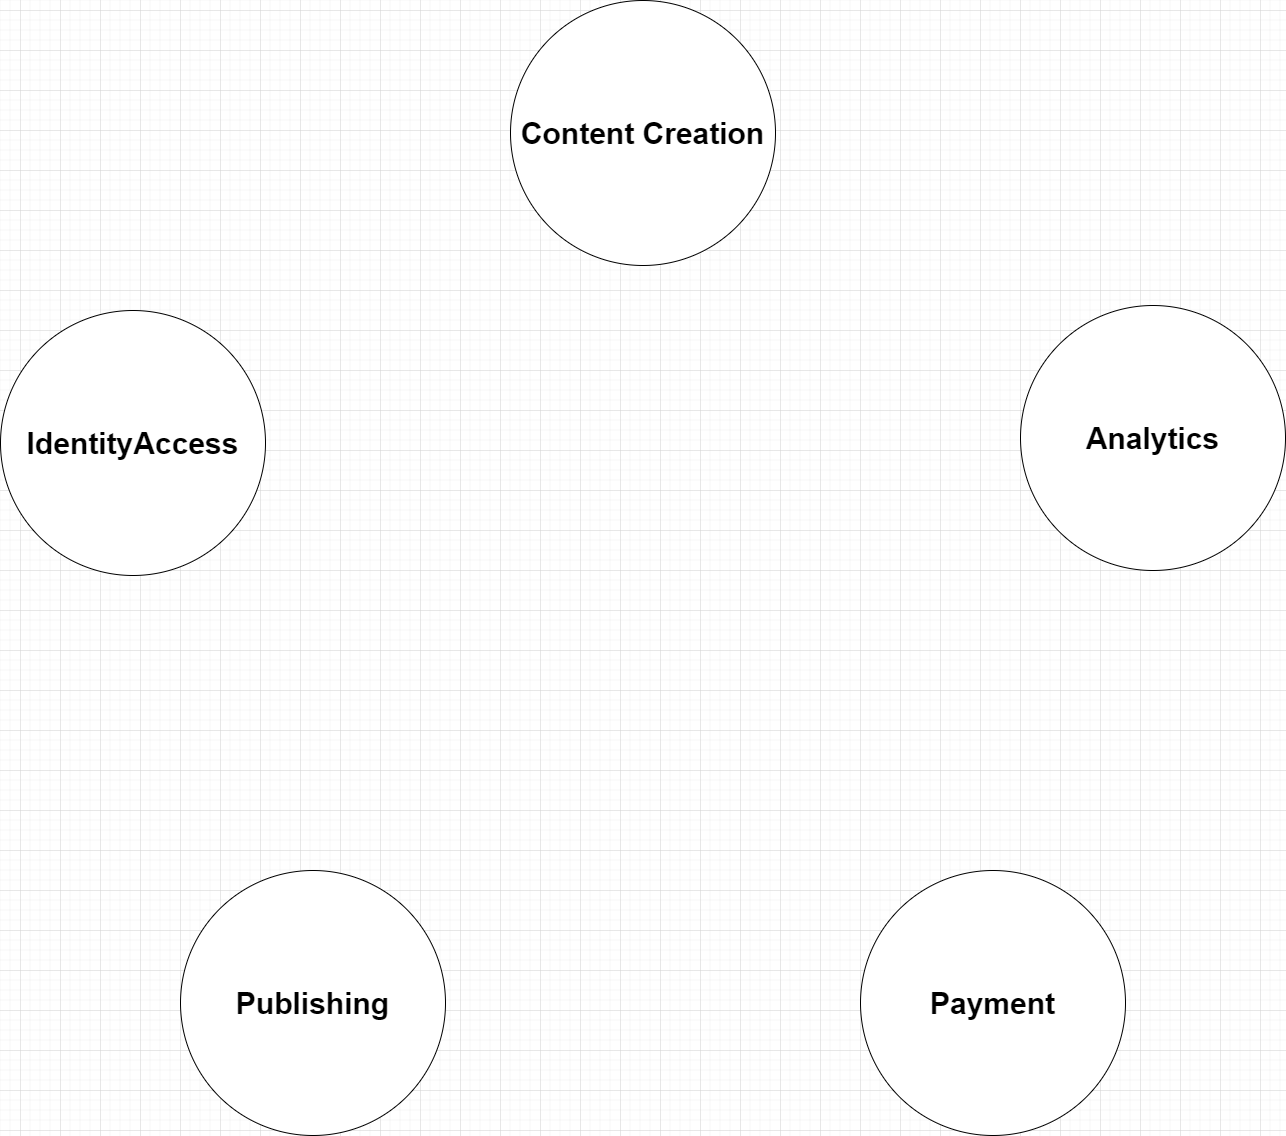

The diagram above was exported from draw.io. Its source (the exported page's mxGraphModel, read from the mxfile embedded in the PNG):
<mxGraphModel dx="2076" dy="1214" grid="1" gridSize="10" guides="1" tooltips="1" connect="1" arrows="1" fold="1" page="1" pageScale="1" pageWidth="1600" pageHeight="1200" math="0" shadow="0">
  <root>
    <mxCell id="0" />
    <mxCell id="1" parent="0" />
    <mxCell id="Vxe-hYYMUysFjEkLEzdk-1" value="IdentityAccess" style="ellipse;whiteSpace=wrap;html=1;aspect=fixed;fontSize=30;fontStyle=1" vertex="1" parent="1">
      <mxGeometry x="180" y="340" width="265" height="265" as="geometry" />
    </mxCell>
    <mxCell id="Vxe-hYYMUysFjEkLEzdk-2" value="Content Creation" style="ellipse;whiteSpace=wrap;html=1;aspect=fixed;fontSize=30;fontStyle=1" vertex="1" parent="1">
      <mxGeometry x="690" y="30" width="265" height="265" as="geometry" />
    </mxCell>
    <mxCell id="Vxe-hYYMUysFjEkLEzdk-3" value="Publishing" style="ellipse;whiteSpace=wrap;html=1;aspect=fixed;fontSize=30;fontStyle=1" vertex="1" parent="1">
      <mxGeometry x="360" y="900" width="265" height="265" as="geometry" />
    </mxCell>
    <mxCell id="Vxe-hYYMUysFjEkLEzdk-5" value="Payment" style="ellipse;whiteSpace=wrap;html=1;aspect=fixed;fontSize=30;fontStyle=1" vertex="1" parent="1">
      <mxGeometry x="1040" y="900" width="265" height="265" as="geometry" />
    </mxCell>
    <mxCell id="Vxe-hYYMUysFjEkLEzdk-6" value="Analytics" style="ellipse;whiteSpace=wrap;html=1;fontSize=30;fontStyle=1" vertex="1" parent="1">
      <mxGeometry x="1200" y="335" width="265" height="265" as="geometry" />
    </mxCell>
  </root>
</mxGraphModel>